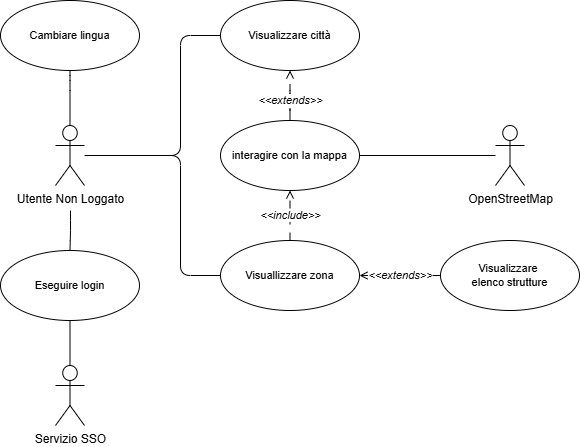

The diagram above was exported from draw.io. Its source (the exported page's mxGraphModel, read from the mxfile embedded in the PNG):
<mxGraphModel dx="1042" dy="565" grid="1" gridSize="10" guides="1" tooltips="1" connect="1" arrows="1" fold="1" page="1" pageScale="1" pageWidth="2336" pageHeight="1654" background="#FFFFFF" math="0" shadow="0">
  <root>
    <mxCell id="0" />
    <mxCell id="1" parent="0" />
    <mxCell id="MtNc6Gnwf36n3SFKJCyT-2" style="edgeStyle=orthogonalEdgeStyle;shape=connector;curved=0;rounded=1;orthogonalLoop=1;jettySize=auto;html=1;entryX=0.5;entryY=1;entryDx=0;entryDy=0;strokeColor=default;align=center;verticalAlign=middle;fontFamily=Helvetica;fontSize=11;fontColor=default;labelBackgroundColor=default;endArrow=none;endFill=0;" parent="1" source="MtNc6Gnwf36n3SFKJCyT-6" target="MtNc6Gnwf36n3SFKJCyT-7" edge="1">
      <mxGeometry relative="1" as="geometry">
        <Array as="points">
          <mxPoint x="1620" y="130" />
          <mxPoint x="1620" y="130" />
        </Array>
      </mxGeometry>
    </mxCell>
    <mxCell id="MtNc6Gnwf36n3SFKJCyT-19" style="edgeStyle=orthogonalEdgeStyle;rounded=1;orthogonalLoop=1;jettySize=auto;html=1;entryX=0;entryY=0.5;entryDx=0;entryDy=0;endArrow=none;endFill=0;curved=0;" parent="1" source="MtNc6Gnwf36n3SFKJCyT-6" target="MtNc6Gnwf36n3SFKJCyT-16" edge="1">
      <mxGeometry relative="1" as="geometry">
        <Array as="points">
          <mxPoint x="1730" y="205" />
          <mxPoint x="1730" y="325" />
        </Array>
      </mxGeometry>
    </mxCell>
    <mxCell id="MtNc6Gnwf36n3SFKJCyT-28" style="edgeStyle=orthogonalEdgeStyle;rounded=1;orthogonalLoop=1;jettySize=auto;html=1;curved=0;endArrow=none;endFill=0;entryX=0;entryY=0.5;entryDx=0;entryDy=0;" parent="1" target="MtNc6Gnwf36n3SFKJCyT-15" edge="1">
      <mxGeometry relative="1" as="geometry">
        <mxPoint x="1636" y="205" as="sourcePoint" />
        <mxPoint x="1772" y="325" as="targetPoint" />
        <Array as="points">
          <mxPoint x="1730" y="205" />
          <mxPoint x="1730" y="85" />
        </Array>
      </mxGeometry>
    </mxCell>
    <mxCell id="MtNc6Gnwf36n3SFKJCyT-36" style="edgeStyle=orthogonalEdgeStyle;rounded=1;orthogonalLoop=1;jettySize=auto;html=1;curved=0;endArrow=none;endFill=0;" parent="1" target="MtNc6Gnwf36n3SFKJCyT-9" edge="1">
      <mxGeometry relative="1" as="geometry">
        <mxPoint x="1620" y="260" as="sourcePoint" />
        <Array as="points">
          <mxPoint x="1620" y="280" />
          <mxPoint x="1620" y="280" />
        </Array>
      </mxGeometry>
    </mxCell>
    <mxCell id="MtNc6Gnwf36n3SFKJCyT-6" value="Utente Non Loggato" style="shape=umlActor;verticalLabelPosition=bottom;verticalAlign=top;html=1;outlineConnect=0;" parent="1" vertex="1">
      <mxGeometry x="1605" y="175" width="29" height="60" as="geometry" />
    </mxCell>
    <mxCell id="MtNc6Gnwf36n3SFKJCyT-7" value="Cambiare lingua" style="ellipse;whiteSpace=wrap;html=1;fontFamily=Helvetica;fontSize=11;fontColor=default;labelBackgroundColor=default;" parent="1" vertex="1">
      <mxGeometry x="1550" y="50" width="139" height="70" as="geometry" />
    </mxCell>
    <mxCell id="MtNc6Gnwf36n3SFKJCyT-9" value="Eseguire login" style="ellipse;whiteSpace=wrap;html=1;fontFamily=Helvetica;fontSize=11;fontColor=default;labelBackgroundColor=default;" parent="1" vertex="1">
      <mxGeometry x="1550" y="300" width="139" height="70" as="geometry" />
    </mxCell>
    <mxCell id="MtNc6Gnwf36n3SFKJCyT-12" value="Servizio SSO" style="shape=umlActor;verticalLabelPosition=bottom;verticalAlign=top;html=1;" parent="1" vertex="1">
      <mxGeometry x="1605" y="415" width="29" height="60" as="geometry" />
    </mxCell>
    <mxCell id="MtNc6Gnwf36n3SFKJCyT-15" value="Visualizzare città" style="ellipse;whiteSpace=wrap;html=1;fontFamily=Helvetica;fontSize=11;fontColor=default;labelBackgroundColor=default;" parent="1" vertex="1">
      <mxGeometry x="1770" y="50" width="139" height="70" as="geometry" />
    </mxCell>
    <mxCell id="stk3XyZbQFhjofUTJlJp-5" value="&lt;i&gt;&amp;lt;&amp;lt;include&amp;gt;&amp;gt;&lt;/i&gt;" style="edgeStyle=orthogonalEdgeStyle;rounded=1;orthogonalLoop=1;jettySize=auto;html=1;curved=0;dashed=1;dashPattern=8 8;endArrow=open;endFill=0;entryX=0.5;entryY=1;entryDx=0;entryDy=0;" parent="1" source="MtNc6Gnwf36n3SFKJCyT-16" target="stk3XyZbQFhjofUTJlJp-4" edge="1">
      <mxGeometry relative="1" as="geometry" />
    </mxCell>
    <mxCell id="MtNc6Gnwf36n3SFKJCyT-16" value="Visuallizzare zona" style="ellipse;whiteSpace=wrap;html=1;fontFamily=Helvetica;fontSize=11;fontColor=default;labelBackgroundColor=default;" parent="1" vertex="1">
      <mxGeometry x="1770" y="290" width="139" height="70" as="geometry" />
    </mxCell>
    <mxCell id="MtNc6Gnwf36n3SFKJCyT-29" value="&lt;i&gt;&amp;lt;&amp;lt;extends&amp;gt;&amp;gt;&lt;/i&gt;" style="edgeStyle=orthogonalEdgeStyle;rounded=1;orthogonalLoop=1;jettySize=auto;html=1;entryX=0.5;entryY=1;entryDx=0;entryDy=0;curved=0;dashed=1;dashPattern=12 12;endArrow=open;endFill=0;exitX=0.5;exitY=0;exitDx=0;exitDy=0;" parent="1" source="stk3XyZbQFhjofUTJlJp-4" target="MtNc6Gnwf36n3SFKJCyT-15" edge="1">
      <mxGeometry x="-0.2" relative="1" as="geometry">
        <Array as="points">
          <mxPoint x="1840" y="150" />
          <mxPoint x="1840" y="125" />
        </Array>
        <mxPoint as="offset" />
        <mxPoint x="2090" y="290" as="sourcePoint" />
      </mxGeometry>
    </mxCell>
    <mxCell id="MtNc6Gnwf36n3SFKJCyT-31" value="&amp;lt;&amp;lt;extends&amp;gt;&amp;gt;" style="edgeStyle=orthogonalEdgeStyle;rounded=1;orthogonalLoop=1;jettySize=auto;html=1;entryX=1;entryY=0.5;entryDx=0;entryDy=0;curved=0;dashed=1;dashPattern=12 12;endArrow=open;endFill=0;fontStyle=2" parent="1" source="MtNc6Gnwf36n3SFKJCyT-30" target="MtNc6Gnwf36n3SFKJCyT-16" edge="1">
      <mxGeometry x="-0.0009" relative="1" as="geometry">
        <mxPoint as="offset" />
      </mxGeometry>
    </mxCell>
    <mxCell id="MtNc6Gnwf36n3SFKJCyT-30" value="Visualizzare&amp;nbsp;&lt;div&gt;elenco strutture&lt;/div&gt;" style="ellipse;whiteSpace=wrap;html=1;fontFamily=Helvetica;fontSize=11;fontColor=default;labelBackgroundColor=default;" parent="1" vertex="1">
      <mxGeometry x="1990" y="290" width="139" height="70" as="geometry" />
    </mxCell>
    <mxCell id="stk3XyZbQFhjofUTJlJp-4" value="interagire con la mappa" style="ellipse;whiteSpace=wrap;html=1;fontFamily=Helvetica;fontSize=11;fontColor=default;labelBackgroundColor=default;" parent="1" vertex="1">
      <mxGeometry x="1770" y="170" width="139" height="70" as="geometry" />
    </mxCell>
    <mxCell id="fQcVt27ra6nBvP-CkPzu-3" style="edgeStyle=orthogonalEdgeStyle;rounded=1;orthogonalLoop=1;jettySize=auto;html=1;entryX=1;entryY=0.5;entryDx=0;entryDy=0;endArrow=none;endFill=0;curved=0;" parent="1" source="fQcVt27ra6nBvP-CkPzu-2" target="stk3XyZbQFhjofUTJlJp-4" edge="1">
      <mxGeometry relative="1" as="geometry" />
    </mxCell>
    <mxCell id="fQcVt27ra6nBvP-CkPzu-2" value="OpenStreetMap" style="shape=umlActor;verticalLabelPosition=bottom;verticalAlign=top;html=1;outlineConnect=0;" parent="1" vertex="1">
      <mxGeometry x="2045" y="175" width="29" height="60" as="geometry" />
    </mxCell>
    <mxCell id="fQcVt27ra6nBvP-CkPzu-10" style="edgeStyle=orthogonalEdgeStyle;rounded=1;orthogonalLoop=1;jettySize=auto;html=1;entryX=0.5;entryY=0;entryDx=0;entryDy=0;entryPerimeter=0;curved=0;endArrow=none;endFill=0;" parent="1" source="MtNc6Gnwf36n3SFKJCyT-9" target="MtNc6Gnwf36n3SFKJCyT-12" edge="1">
      <mxGeometry relative="1" as="geometry" />
    </mxCell>
  </root>
</mxGraphModel>